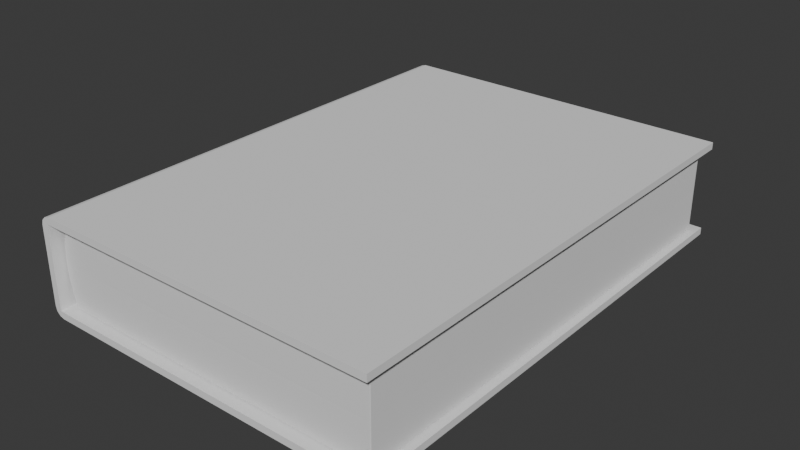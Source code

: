 # Source: grimoire4.blend  (saved by Blender 4.2.66; exported with 4.5.12 LTS)
import bpy
from mathutils import Matrix  # noqa: F401  (used for matrix-valued properties, if any)

bpy.ops.wm.read_factory_settings(use_empty=True)
scene = bpy.context.scene
scene.name = 'Scene'

# ---- collections
col_collection = bpy.data.collections.new('Collection'); scene.collection.children.link(col_collection)

# ---- world
world_world = bpy.data.worlds.new('World'); scene.world = world_world
world_world.use_nodes = True; world_world.node_tree.nodes.clear()
_N = world_world.node_tree.nodes; _L = world_world.node_tree.links
n0 = _N.new('ShaderNodeOutputWorld'); n0.name = 'World Output'; n0.location = (300, 300)
n1 = _N.new('ShaderNodeBackground'); n1.name = 'Background'; n1.location = (10, 300)
n1.inputs[0].default_value = (0.05088, 0.05088, 0.05088, 1.0)
_L.new(n1.outputs[0], n0.inputs[0])
n0.is_active_output = True
world_world.color = (0.05088, 0.05088, 0.05088)
world_world.sun_shadow_jitter_overblur = 0.0

# ---- meshes
me_plane_001 = bpy.data.meshes.new('Plane.001')
me_plane_001.from_pydata([(-1.0, -1.0, 1e-05), (1.0, -1.0, -0.04), (1.0, -1.0, 1e-05), (-1.0, 1.0, 1e-05), (1.0, 1.0, -0.04), (1.0, 1.0, 1e-05), (-1.0, -1.0, 0.4778), (1.0, -1.0, 0.5178), (1.0, -1.0, 0.4778), (-1.0, 1.0, 0.4778), (1.0, 1.0, 0.5178), (1.0, 1.0, 0.4778), (-1.04, -1.0, 0.01516), (-0.9848, -1.0, -0.04), (-1.001, -1.0, -0.0009947), (-1.033, -1.0, -0.01242), (-1.012, -1.0, -0.03261), (-0.9848, 1.0, -0.04), (-1.04, 1.0, 0.01516), (-1.001, 1.0, -0.0009947), (-1.012, 1.0, -0.03261), (-1.033, 1.0, -0.01242), (-0.9848, -1.0, 0.5178), (-1.04, -1.0, 0.4626), (-1.001, -1.0, 0.4788), (-1.012, -1.0, 0.5104), (-1.033, -1.0, 0.4902), (-1.04, 1.0, 0.4626), (-0.9848, 1.0, 0.5178), (-1.001, 1.0, 0.4788), (-1.033, 1.0, 0.4902), (-1.012, 1.0, 0.5104)], [], [(4, 17, 19, 3, 5), (1, 4, 5, 2), (19, 18, 27, 29, 9, 3), (29, 28, 10, 11, 9), (10, 7, 8, 11), (28, 22, 7, 10), (17, 4, 1, 13), (3, 0, 2, 5), (14, 13, 1, 2, 0), (7, 22, 24, 6, 8), (9, 11, 8, 6), (0, 3, 9, 6), (0, 6, 24, 23, 12, 14), (12, 15, 14), (15, 16, 14), (16, 13, 14), (17, 20, 19), (20, 21, 19), (21, 18, 19), (22, 25, 24), (25, 26, 24), (26, 23, 24), (27, 30, 29), (30, 31, 29), (31, 28, 29), (17, 13, 16, 20), (20, 16, 15, 21), (21, 15, 12, 18), (22, 28, 31, 25), (25, 31, 30, 26), (26, 30, 27, 23), (12, 23, 27, 18)])
_uv = me_plane_001.uv_layers.new(name='UVMap')
_uv.uv.foreach_set('vector', [1.0, 1.0, 0.02704, 1.0, 0.0, 1.0, 0.0, 1.0, 1.0, 1.0, 1.0, 0.0, 1.0, 1.0, 1.0, 1.0, 1.0, 0.0, 0.0, 1.0, 0.0, 1.0, 0.0, 1.0, 0.0, 1.0, 0.0, 1.0, 0.0, 1.0, 0.0, 1.0, 0.02704, 1.0, 1.0, 1.0, 1.0, 1.0, 0.0, 1.0, 1.0, 1.0, 1.0, 0.0, 1.0, 0.0, 1.0, 1.0, 0.02704, 1.0, 0.02704, 0.0, 1.0, 0.0, 1.0, 1.0, 0.02704, 1.0, 1.0, 1.0, 1.0, 0.0, 0.02704, 0.0, 0.0, 1.0, 0.0, 0.0, 1.0, 0.0, 1.0, 1.0, 0.0, 0.0, 0.02704, 0.0, 1.0, 0.0, 1.0, 0.0, 0.0, 0.0, 1.0, 0.0, 0.02704, 0.0, 0.0, 0.0, 0.0, 0.0, 1.0, 0.0, 0.0, 1.0, 1.0, 1.0, 1.0, 0.0, 0.0, 0.0, 0.0, 0.0, 0.0, 1.0, 0.0, 1.0, 0.0, 0.0, 0.0, 0.0, 0.0, 0.0, 0.0, 0.0, 0.0, 0.0, 0.0, 0.0, 0.0, 0.0, 0.0, 0.0, 0.0, 0.0, 0.0, 0.0, 0.0, 0.0, 0.0, 0.0, 0.0, 0.0, 0.0, 0.0, 0.0, 0.0, 0.0, 0.0, 0.02704, 1.0, 0.01352, 1.0, 0.0, 1.0, 0.01352, 1.0, 0.003623, 1.0, 0.0, 1.0, 0.003623, 1.0, 0.0, 1.0, 0.0, 1.0, 0.02704, 0.0, 0.01352, 0.0, 0.0, 0.0, 0.01352, 0.0, 0.003623, 0.0, 0.0, 0.0, 0.003623, 0.0, 0.0, 0.0, 0.0, 0.0, 0.0, 1.0, 0.0, 1.0, 0.0, 1.0, 0.0, 1.0, 0.0, 1.0, 0.0, 1.0, 0.0, 1.0, 0.0, 1.0, 0.0, 1.0, 0.02704, 1.0, 0.02704, 0.0, 0.01352, 0.0, 0.01352, 1.0, 0.01352, 1.0, 0.01352, 0.0, 0.0, 0.0, 0.0, 1.0, 0.0, 1.0, 0.0, 0.0, 0.0, 0.0, 0.0, 1.0, 0.02704, 0.0, 0.02704, 1.0, 0.01352, 1.0, 0.01352, 0.0, 0.01352, 0.0, 0.01352, 1.0, 0.0, 1.0, 0.0, 0.0, 0.0, 0.0, 0.0, 1.0, 0.0, 1.0, 0.0, 0.0, 0.0, 0.0, 0.0, 0.0, 0.0, 1.0, 0.0, 1.0])
me_plane_001.update()
me_cube_002 = bpy.data.meshes.new('Cube.002')
me_cube_002.from_pydata([(-1.0, -1.0, -1.0), (0.3333, 1.0, 0.9938), (-1.0, 1.0, -1.0), (2.981e-08, 1.0, 0.9938), (1.0, -1.0, -1.0), (-0.3333, 1.0, 0.9938), (1.0, 1.0, -1.0), (-0.6667, 1.0, 0.9938), (-1.047, -1.0, -0.003093), (-1.047, 1.0, -0.003093), (1.0, 1.0, 0.0), (1.0, -1.0, 0.0), (-1.0, -1.0, 0.9938), (-1.0, 1.0, 0.9938), (1.0, -1.0, 0.9938), (1.0, 1.0, 0.9938), (1.0, 1.0, -0.006187), (1.0, -1.0, -0.006187), (0.6667, 1.0, 0.9938), (0.6667, -1.0, 0.9938), (0.3333, -1.0, 0.9938), (-2.979e-08, -1.0, 0.9938), (-0.3333, -1.0, 0.9938), (-0.6667, -1.0, 0.9938), (0.6667, -1.0, -0.006187), (0.3333, -1.0, -0.006187), (-2.979e-08, -1.0, -0.006187), (-0.3333, -1.0, -0.006187), (-0.6667, -1.0, -0.006187), (-0.6667, 1.0, -0.006187), (-0.3333, 1.0, -0.006187), (2.981e-08, 1.0, -0.006187), (0.3333, 1.0, -0.006187), (0.6667, 1.0, -0.006187), (0.6667, 1.0, -1.0), (0.3333, 1.0, -1.0), (-2.98e-08, 1.0, -1.0), (-0.3333, 1.0, -1.0), (-0.6667, 1.0, -1.0), (-0.6667, -1.0, -1.0), (-0.3333, -1.0, -1.0), (2.98e-08, -1.0, -1.0), (0.3333, -1.0, -1.0), (0.6667, -1.0, -1.0), (0.6667, -1.0, 0.0), (0.3333, -1.0, 0.0), (-2.98e-08, -1.0, 0.0), (-0.3333, -1.0, 0.0), (-0.6667, -1.0, 0.0), (-0.6667, 1.0, 0.0), (-0.3333, 1.0, 0.0), (2.98e-08, 1.0, 0.0), (0.3333, 1.0, 0.0), (0.6667, 1.0, 0.0), (-1.039, -1.0, 0.4938), (-1.039, 1.0, 0.4938), (1.0, 1.0, 0.4938), (1.0, -1.0, 0.4938), (0.6667, -1.0, 0.4938), (0.3333, -1.0, 0.4938), (-2.979e-08, -1.0, 0.4938), (-0.3333, -1.0, 0.4938), (-0.6667, -1.0, 0.4938), (-0.6667, 1.0, 0.4938), (-0.3333, 1.0, 0.4938), (2.981e-08, 1.0, 0.4938), (0.3333, 1.0, 0.4938), (0.6667, 1.0, 0.4938), (-1.039, 1.0, -0.5), (1.0, 1.0, -0.5), (1.0, -1.0, -0.5), (-1.039, -1.0, -0.5), (-0.6667, 1.0, -0.5), (-0.3333, 1.0, -0.5), (0.0, 1.0, -0.5), (0.3333, 1.0, -0.5), (0.6667, 1.0, -0.5), (0.6667, -1.0, -0.5), (0.3333, -1.0, -0.5), (0.0, -1.0, -0.5), (-0.3333, -1.0, -0.5), (-0.6667, -1.0, -0.5)], [], [(1, 3, 21, 20), (18, 1, 20, 19), (15, 18, 19, 14), (48, 49, 9, 8), (34, 6, 4, 43), (28, 8, 9, 29), (81, 48, 8, 71), (69, 10, 11, 70), (76, 53, 10, 69), (71, 8, 9, 68), (54, 12, 13, 55), (67, 18, 15, 56), (56, 15, 14, 57), (62, 23, 12, 54), (7, 13, 12, 23), (3, 5, 22, 21), (5, 7, 23, 22), (57, 14, 19, 58), (58, 19, 20, 59), (59, 20, 21, 60), (60, 21, 22, 61), (61, 22, 23, 62), (55, 13, 7, 63), (63, 7, 5, 64), (64, 5, 3, 65), (65, 3, 1, 66), (66, 1, 18, 67), (17, 24, 33, 16), (24, 25, 32, 33), (25, 26, 31, 32), (26, 27, 30, 31), (27, 28, 29, 30), (68, 9, 49, 72), (72, 49, 50, 73), (73, 50, 51, 74), (74, 51, 52, 75), (75, 52, 53, 76), (70, 11, 44, 77), (77, 44, 45, 78), (78, 45, 46, 79), (79, 46, 47, 80), (80, 47, 48, 81), (2, 38, 39, 0), (38, 37, 40, 39), (37, 36, 41, 40), (36, 35, 42, 41), (35, 34, 43, 42), (11, 10, 53, 44), (44, 53, 52, 45), (45, 52, 51, 46), (46, 51, 50, 47), (47, 50, 49, 48), (32, 66, 67, 33), (31, 65, 66, 32), (30, 64, 65, 31), (29, 63, 64, 30), (9, 55, 63, 29), (27, 61, 62, 28), (26, 60, 61, 27), (25, 59, 60, 26), (24, 58, 59, 25), (17, 57, 58, 24), (28, 62, 54, 8), (16, 56, 57, 17), (33, 67, 56, 16), (8, 54, 55, 9), (40, 80, 81, 39), (41, 79, 80, 40), (42, 78, 79, 41), (43, 77, 78, 42), (4, 70, 77, 43), (35, 75, 76, 34), (36, 74, 75, 35), (37, 73, 74, 36), (38, 72, 73, 37), (2, 68, 72, 38), (0, 71, 68, 2), (34, 76, 69, 6), (6, 69, 70, 4), (39, 81, 71, 0)])
_uv = me_cube_002.uv_layers.new(name='UVMap')
_uv.uv.foreach_set('vector', [0.7083, 0.5, 0.75, 0.5, 0.75, 0.75, 0.7083, 0.75, 0.6667, 0.5, 0.7083, 0.5, 0.7083, 0.75, 0.6667, 0.75, 0.625, 0.5, 0.6667, 0.5, 0.6667, 0.75, 0.625, 0.75, 0.5, 0.125, 0.5, 0.2917, 0.5, 0.25, 0.5, 0.0, 0.3333, 0.5, 0.375, 0.5, 0.375, 0.75, 0.3333, 0.75, 0.5, 0.125, 0.5, 0.0, 0.5, 0.25, 0.5, 0.2917, 0.4375, 0.9583, 0.5, 0.9583, 0.5, 1.0, 0.4375, 1.0, 0.4375, 0.5, 0.5, 0.5, 0.5, 0.75, 0.4375, 0.75, 0.4375, 0.4583, 0.5, 0.4583, 0.5, 0.5, 0.4375, 0.5, 0.4375, 0.0, 0.5, 0.0, 0.5, 0.25, 0.4375, 0.25, 0.5625, 0.0, 0.625, 0.0, 0.625, 0.25, 0.5625, 0.25, 0.5625, 0.4583, 0.625, 0.4583, 0.625, 0.5, 0.5625, 0.5, 0.5625, 0.5, 0.625, 0.5, 0.625, 0.75, 0.5625, 0.75, 0.5625, 0.9583, 0.625, 0.9583, 0.625, 1.0, 0.5625, 1.0, 0.8333, 0.5, 0.875, 0.5, 0.875, 0.75, 0.8333, 0.75, 0.75, 0.5, 0.7917, 0.5, 0.7917, 0.75, 0.75, 0.75, 0.7917, 0.5, 0.8333, 0.5, 0.8333, 0.75, 0.7917, 0.75, 0.5625, 0.75, 0.625, 0.75, 0.625, 0.7917, 0.5625, 0.7917, 0.5625, 0.7917, 0.625, 0.7917, 0.625, 0.8333, 0.5625, 0.8333, 0.5625, 0.8333, 0.625, 0.8333, 0.625, 0.875, 0.5625, 0.875, 0.5625, 0.875, 0.625, 0.875, 0.625, 0.9167, 0.5625, 0.9167, 0.5625, 0.9167, 0.625, 0.9167, 0.625, 0.9583, 0.5625, 0.9583, 0.5625, 0.25, 0.625, 0.25, 0.625, 0.2917, 0.5625, 0.2917, 0.5625, 0.2917, 0.625, 0.2917, 0.625, 0.3333, 0.5625, 0.3333, 0.5625, 0.3333, 0.625, 0.3333, 0.625, 0.375, 0.5625, 0.375, 0.5625, 0.375, 0.625, 0.375, 0.625, 0.4167, 0.5625, 0.4167, 0.5625, 0.4167, 0.625, 0.4167, 0.625, 0.4583, 0.5625, 0.4583, 0.5, 0.75, 0.5, 0.625, 0.5, 0.4583, 0.5, 0.5, 0.5, 0.625, 0.5, 0.5, 0.5, 0.4167, 0.5, 0.4583, 0.5, 0.5, 0.5, 0.375, 0.5, 0.375, 0.5, 0.4167, 0.5, 0.375, 0.5, 0.25, 0.5, 0.3333, 0.5, 0.375, 0.5, 0.25, 0.5, 0.125, 0.5, 0.2917, 0.5, 0.3333, 0.4375, 0.25, 0.5, 0.25, 0.5, 0.2917, 0.4375, 0.2917, 0.4375, 0.2917, 0.5, 0.2917, 0.5, 0.3333, 0.4375, 0.3333, 0.4375, 0.3333, 0.5, 0.3333, 0.5, 0.375, 0.4375, 0.375, 0.4375, 0.375, 0.5, 0.375, 0.5, 0.4167, 0.4375, 0.4167, 0.4375, 0.4167, 0.5, 0.4167, 0.5, 0.4583, 0.4375, 0.4583, 0.4375, 0.75, 0.5, 0.75, 0.5, 0.7917, 0.4375, 0.7917, 0.4375, 0.7917, 0.5, 0.7917, 0.5, 0.8333, 0.4375, 0.8333, 0.4375, 0.8333, 0.5, 0.8333, 0.5, 0.875, 0.4375, 0.875, 0.4375, 0.875, 0.5, 0.875, 0.5, 0.9167, 0.4375, 0.9167, 0.4375, 0.9167, 0.5, 0.9167, 0.5, 0.9583, 0.4375, 0.9583, 0.125, 0.5, 0.1667, 0.5, 0.1667, 0.75, 0.125, 0.75, 0.1667, 0.5, 0.2083, 0.5, 0.2083, 0.75, 0.1667, 0.75, 0.2083, 0.5, 0.25, 0.5, 0.25, 0.75, 0.2083, 0.75, 0.25, 0.5, 0.2917, 0.5, 0.2917, 0.75, 0.25, 0.75, 0.2917, 0.5, 0.3333, 0.5, 0.3333, 0.75, 0.2917, 0.75, 0.5, 0.75, 0.5, 0.5, 0.5, 0.4583, 0.5, 0.625, 0.5, 0.625, 0.5, 0.4583, 0.5, 0.4167, 0.5, 0.5, 0.5, 0.5, 0.5, 0.4167, 0.5, 0.375, 0.5, 0.375, 0.5, 0.375, 0.5, 0.375, 0.5, 0.3333, 0.5, 0.25, 0.5, 0.25, 0.5, 0.3333, 0.5, 0.2917, 0.5, 0.125, 0.5, 0.4167, 0.5625, 0.4167, 0.5625, 0.4583, 0.5, 0.4583, 0.5, 0.375, 0.5625, 0.375, 0.5625, 0.4167, 0.5, 0.4167, 0.5, 0.3333, 0.5625, 0.3333, 0.5625, 0.375, 0.5, 0.375, 0.5, 0.2917, 0.5625, 0.2917, 0.5625, 0.3333, 0.5, 0.3333, 0.5, 0.25, 0.5625, 0.25, 0.5625, 0.2917, 0.5, 0.2917, 0.5, 0.9167, 0.5625, 0.9167, 0.5625, 0.9583, 0.5, 0.9583, 0.5, 0.875, 0.5625, 0.875, 0.5625, 0.9167, 0.5, 0.9167, 0.5, 0.8333, 0.5625, 0.8333, 0.5625, 0.875, 0.5, 0.875, 0.5, 0.7917, 0.5625, 0.7917, 0.5625, 0.8333, 0.5, 0.8333, 0.5, 0.75, 0.5625, 0.75, 0.5625, 0.7917, 0.5, 0.7917, 0.5, 0.9583, 0.5625, 0.9583, 0.5625, 1.0, 0.5, 1.0, 0.5, 0.5, 0.5625, 0.5, 0.5625, 0.75, 0.5, 0.75, 0.5, 0.4583, 0.5625, 0.4583, 0.5625, 0.5, 0.5, 0.5, 0.5, 0.0, 0.5625, 0.0, 0.5625, 0.25, 0.5, 0.25, 0.375, 0.9167, 0.4375, 0.9167, 0.4375, 0.9583, 0.375, 0.9583, 0.375, 0.875, 0.4375, 0.875, 0.4375, 0.9167, 0.375, 0.9167, 0.375, 0.8333, 0.4375, 0.8333, 0.4375, 0.875, 0.375, 0.875, 0.375, 0.7917, 0.4375, 0.7917, 0.4375, 0.8333, 0.375, 0.8333, 0.375, 0.75, 0.4375, 0.75, 0.4375, 0.7917, 0.375, 0.7917, 0.375, 0.4167, 0.4375, 0.4167, 0.4375, 0.4583, 0.375, 0.4583, 0.375, 0.375, 0.4375, 0.375, 0.4375, 0.4167, 0.375, 0.4167, 0.375, 0.3333, 0.4375, 0.3333, 0.4375, 0.375, 0.375, 0.375, 0.375, 0.2917, 0.4375, 0.2917, 0.4375, 0.3333, 0.375, 0.3333, 0.375, 0.25, 0.4375, 0.25, 0.4375, 0.2917, 0.375, 0.2917, 0.375, 0.0, 0.4375, 0.0, 0.4375, 0.25, 0.375, 0.25, 0.375, 0.4583, 0.4375, 0.4583, 0.4375, 0.5, 0.375, 0.5, 0.375, 0.5, 0.4375, 0.5, 0.4375, 0.75, 0.375, 0.75, 0.375, 0.9583, 0.4375, 0.9583, 0.4375, 1.0, 0.375, 1.0])
me_cube_002.update()
me_plane_002 = bpy.data.meshes.new('Plane.002')
me_plane_002.from_pydata([(-1.0, 2.384e-07, 1.082), (1.0, 2.384e-07, 1.082), (-1.0, 1.192e-07, -1.07), (1.0, 1.192e-07, -1.07), (-0.9459, 2.384e-07, 1.082), (-0.8919, 2.384e-07, 1.082), (-0.8378, 2.384e-07, 1.082), (-0.7838, 2.384e-07, 1.082), (-0.7297, 2.384e-07, 1.082), (-0.6757, 2.384e-07, 1.082), (-0.6216, 2.384e-07, 1.082), (-0.5676, 2.384e-07, 1.082), (-0.5135, 2.384e-07, 1.082), (-0.4595, 2.384e-07, 1.082), (-0.4054, 2.384e-07, 1.082), (-0.3514, 2.384e-07, 1.082), (-0.2973, 2.384e-07, 1.082), (-0.2432, 2.384e-07, 1.082), (-0.1892, 2.384e-07, 1.082), (-0.1351, 2.384e-07, 1.082), (-0.08108, 2.384e-07, 1.082), (-0.02703, 2.384e-07, 1.082), (0.02703, 2.384e-07, 1.082), (0.08108, 2.384e-07, 1.082), (0.1351, 2.384e-07, 1.082), (0.1892, 2.384e-07, 1.082), (0.2432, 2.384e-07, 1.082), (0.2973, 2.384e-07, 1.082), (0.3514, 2.384e-07, 1.082), (0.4054, 2.384e-07, 1.082), (0.4595, 2.384e-07, 1.082), (0.5135, 2.384e-07, 1.082), (0.5676, 2.384e-07, 1.082), (0.6216, 2.384e-07, 1.082), (0.6757, 2.384e-07, 1.082), (0.7297, 2.384e-07, 1.082), (0.7838, 2.384e-07, 1.082), (0.8378, 2.384e-07, 1.082), (0.8919, 2.384e-07, 1.082), (0.9459, 2.384e-07, 1.082), (0.9459, 1.192e-07, -1.07), (0.8919, 1.192e-07, -1.07), (0.8378, 1.192e-07, -1.07), (0.7838, 1.192e-07, -1.07), (0.7297, 1.192e-07, -1.07), (0.6757, 1.192e-07, -1.07), (0.6216, 1.192e-07, -1.07), (0.5676, 1.192e-07, -1.07), (0.5135, 1.192e-07, -1.07), (0.4595, 1.192e-07, -1.07), (0.4054, 1.192e-07, -1.07), (0.3514, 1.192e-07, -1.07), (0.2973, 1.192e-07, -1.07), (0.2432, 1.192e-07, -1.07), (0.1892, 1.192e-07, -1.07), (0.1351, 1.192e-07, -1.07), (0.08108, 1.192e-07, -1.07), (0.02703, 1.192e-07, -1.07), (-0.02703, 1.192e-07, -1.07), (-0.08108, 1.192e-07, -1.07), (-0.1351, 1.192e-07, -1.07), (-0.1892, 1.192e-07, -1.07), (-0.2432, 1.192e-07, -1.07), (-0.2973, 1.192e-07, -1.07), (-0.3514, 1.192e-07, -1.07), (-0.4054, 1.192e-07, -1.07), (-0.4595, 1.192e-07, -1.07), (-0.5135, 1.192e-07, -1.07), (-0.5676, 1.192e-07, -1.07), (-0.6216, 1.192e-07, -1.07), (-0.6757, 1.192e-07, -1.07), (-0.7297, 1.192e-07, -1.07), (-0.7838, 1.192e-07, -1.07), (-0.8378, 1.192e-07, -1.07), (-0.8919, 1.192e-07, -1.07), (-0.9459, 1.192e-07, -1.07)], [], [(39, 1, 3, 40), (0, 4, 75, 2), (4, 5, 74, 75), (5, 6, 73, 74), (6, 7, 72, 73), (7, 8, 71, 72), (8, 9, 70, 71), (9, 10, 69, 70), (10, 11, 68, 69), (11, 12, 67, 68), (12, 13, 66, 67), (13, 14, 65, 66), (14, 15, 64, 65), (15, 16, 63, 64), (16, 17, 62, 63), (17, 18, 61, 62), (18, 19, 60, 61), (19, 20, 59, 60), (20, 21, 58, 59), (21, 22, 57, 58), (22, 23, 56, 57), (23, 24, 55, 56), (24, 25, 54, 55), (25, 26, 53, 54), (26, 27, 52, 53), (27, 28, 51, 52), (28, 29, 50, 51), (29, 30, 49, 50), (30, 31, 48, 49), (31, 32, 47, 48), (32, 33, 46, 47), (33, 34, 45, 46), (34, 35, 44, 45), (35, 36, 43, 44), (36, 37, 42, 43), (37, 38, 41, 42), (38, 39, 40, 41)])
me_plane_002.polygons.foreach_set('use_smooth', [True] * 37)
_uv = me_plane_002.uv_layers.new(name='UVMap')
_uv.uv.foreach_set('vector', [0.973, 0.0, 1.0, 0.0, 1.0, 1.0, 0.973, 1.0, 0.0, 0.0, 0.02703, 0.0, 0.02703, 1.0, 0.0, 1.0, 0.02703, 0.0, 0.05405, 0.0, 0.05405, 1.0, 0.02703, 1.0, 0.05405, 0.0, 0.08108, 0.0, 0.08108, 1.0, 0.05405, 1.0, 0.08108, 0.0, 0.1081, 0.0, 0.1081, 1.0, 0.08108, 1.0, 0.1081, 0.0, 0.1351, 0.0, 0.1351, 1.0, 0.1081, 1.0, 0.1351, 0.0, 0.1622, 0.0, 0.1622, 1.0, 0.1351, 1.0, 0.1622, 0.0, 0.1892, 0.0, 0.1892, 1.0, 0.1622, 1.0, 0.1892, 0.0, 0.2162, 0.0, 0.2162, 1.0, 0.1892, 1.0, 0.2162, 0.0, 0.2432, 0.0, 0.2432, 1.0, 0.2162, 1.0, 0.2432, 0.0, 0.2703, 0.0, 0.2703, 1.0, 0.2432, 1.0, 0.2703, 0.0, 0.2973, 0.0, 0.2973, 1.0, 0.2703, 1.0, 0.2973, 0.0, 0.3243, 0.0, 0.3243, 1.0, 0.2973, 1.0, 0.3243, 0.0, 0.3514, 0.0, 0.3514, 1.0, 0.3243, 1.0, 0.3514, 0.0, 0.3784, 0.0, 0.3784, 1.0, 0.3514, 1.0, 0.3784, 0.0, 0.4054, 0.0, 0.4054, 1.0, 0.3784, 1.0, 0.4054, 0.0, 0.4324, 0.0, 0.4324, 1.0, 0.4054, 1.0, 0.4324, 0.0, 0.4595, 0.0, 0.4595, 1.0, 0.4324, 1.0, 0.4595, 0.0, 0.4865, 0.0, 0.4865, 1.0, 0.4595, 1.0, 0.4865, 0.0, 0.5135, 0.0, 0.5135, 1.0, 0.4865, 1.0, 0.5135, 0.0, 0.5405, 0.0, 0.5405, 1.0, 0.5135, 1.0, 0.5405, 0.0, 0.5676, 0.0, 0.5676, 1.0, 0.5405, 1.0, 0.5676, 0.0, 0.5946, 0.0, 0.5946, 1.0, 0.5676, 1.0, 0.5946, 0.0, 0.6216, 0.0, 0.6216, 1.0, 0.5946, 1.0, 0.6216, 0.0, 0.6486, 0.0, 0.6486, 1.0, 0.6216, 1.0, 0.6486, 0.0, 0.6757, 0.0, 0.6757, 1.0, 0.6486, 1.0, 0.6757, 0.0, 0.7027, 0.0, 0.7027, 1.0, 0.6757, 1.0, 0.7027, 0.0, 0.7297, 0.0, 0.7297, 1.0, 0.7027, 1.0, 0.7297, 0.0, 0.7568, 0.0, 0.7568, 1.0, 0.7297, 1.0, 0.7568, 0.0, 0.7838, 0.0, 0.7838, 1.0, 0.7568, 1.0, 0.7838, 0.0, 0.8108, 0.0, 0.8108, 1.0, 0.7838, 1.0, 0.8108, 0.0, 0.8378, 0.0, 0.8378, 1.0, 0.8108, 1.0, 0.8378, 0.0, 0.8649, 0.0, 0.8649, 1.0, 0.8378, 1.0, 0.8649, 0.0, 0.8919, 0.0, 0.8919, 1.0, 0.8649, 1.0, 0.8919, 0.0, 0.9189, 0.0, 0.9189, 1.0, 0.8919, 1.0, 0.9189, 0.0, 0.9459, 0.0, 0.9459, 1.0, 0.9189, 1.0, 0.9459, 0.0, 0.973, 0.0, 0.973, 1.0, 0.9459, 1.0])
me_plane_002.update()
me_plane_003 = bpy.data.meshes.new('Plane.003')
me_plane_003.from_pydata([(-1.0, 2.384e-07, 1.082), (1.0, 2.384e-07, 1.082), (-1.0, 1.192e-07, -1.07), (1.0, 1.192e-07, -1.07), (-0.9459, 2.384e-07, 1.082), (-0.8919, 2.384e-07, 1.082), (-0.8378, 2.384e-07, 1.082), (-0.7838, 2.384e-07, 1.082), (-0.7297, 2.384e-07, 1.082), (-0.6757, 2.384e-07, 1.082), (-0.6216, 2.384e-07, 1.082), (-0.5676, 2.384e-07, 1.082), (-0.5135, 2.384e-07, 1.082), (-0.4595, 2.384e-07, 1.082), (-0.4054, 2.384e-07, 1.082), (-0.3514, 2.384e-07, 1.082), (-0.2973, 2.384e-07, 1.082), (-0.2432, 2.384e-07, 1.082), (-0.1892, 2.384e-07, 1.082), (-0.1351, 2.384e-07, 1.082), (-0.08108, 2.384e-07, 1.082), (-0.02703, 2.384e-07, 1.082), (0.02703, 2.384e-07, 1.082), (0.08108, 2.384e-07, 1.082), (0.1351, 2.384e-07, 1.082), (0.1892, 2.384e-07, 1.082), (0.2432, 2.384e-07, 1.082), (0.2973, 2.384e-07, 1.082), (0.3514, 2.384e-07, 1.082), (0.4054, 2.384e-07, 1.082), (0.4595, 2.384e-07, 1.082), (0.5135, 2.384e-07, 1.082), (0.5676, 2.384e-07, 1.082), (0.6216, 2.384e-07, 1.082), (0.6757, 2.384e-07, 1.082), (0.7297, 2.384e-07, 1.082), (0.7838, 2.384e-07, 1.082), (0.8378, 2.384e-07, 1.082), (0.8919, 2.384e-07, 1.082), (0.9459, 2.384e-07, 1.082), (0.9459, 1.192e-07, -1.07), (0.8919, 1.192e-07, -1.07), (0.8378, 1.192e-07, -1.07), (0.7838, 1.192e-07, -1.07), (0.7297, 1.192e-07, -1.07), (0.6757, 1.192e-07, -1.07), (0.6216, 1.192e-07, -1.07), (0.5676, 1.192e-07, -1.07), (0.5135, 1.192e-07, -1.07), (0.4595, 1.192e-07, -1.07), (0.4054, 1.192e-07, -1.07), (0.3514, 1.192e-07, -1.07), (0.2973, 1.192e-07, -1.07), (0.2432, 1.192e-07, -1.07), (0.1892, 1.192e-07, -1.07), (0.1351, 1.192e-07, -1.07), (0.08108, 1.192e-07, -1.07), (0.02703, 1.192e-07, -1.07), (-0.02703, 1.192e-07, -1.07), (-0.08108, 1.192e-07, -1.07), (-0.1351, 1.192e-07, -1.07), (-0.1892, 1.192e-07, -1.07), (-0.2432, 1.192e-07, -1.07), (-0.2973, 1.192e-07, -1.07), (-0.3514, 1.192e-07, -1.07), (-0.4054, 1.192e-07, -1.07), (-0.4595, 1.192e-07, -1.07), (-0.5135, 1.192e-07, -1.07), (-0.5676, 1.192e-07, -1.07), (-0.6216, 1.192e-07, -1.07), (-0.6757, 1.192e-07, -1.07), (-0.7297, 1.192e-07, -1.07), (-0.7838, 1.192e-07, -1.07), (-0.8378, 1.192e-07, -1.07), (-0.8919, 1.192e-07, -1.07), (-0.9459, 1.192e-07, -1.07)], [], [(39, 1, 3, 40), (0, 4, 75, 2), (4, 5, 74, 75), (5, 6, 73, 74), (6, 7, 72, 73), (7, 8, 71, 72), (8, 9, 70, 71), (9, 10, 69, 70), (10, 11, 68, 69), (11, 12, 67, 68), (12, 13, 66, 67), (13, 14, 65, 66), (14, 15, 64, 65), (15, 16, 63, 64), (16, 17, 62, 63), (17, 18, 61, 62), (18, 19, 60, 61), (19, 20, 59, 60), (20, 21, 58, 59), (21, 22, 57, 58), (22, 23, 56, 57), (23, 24, 55, 56), (24, 25, 54, 55), (25, 26, 53, 54), (26, 27, 52, 53), (27, 28, 51, 52), (28, 29, 50, 51), (29, 30, 49, 50), (30, 31, 48, 49), (31, 32, 47, 48), (32, 33, 46, 47), (33, 34, 45, 46), (34, 35, 44, 45), (35, 36, 43, 44), (36, 37, 42, 43), (37, 38, 41, 42), (38, 39, 40, 41)])
me_plane_003.polygons.foreach_set('use_smooth', [True] * 37)
_uv = me_plane_003.uv_layers.new(name='UVMap')
_uv.uv.foreach_set('vector', [0.973, 0.0, 1.0, 0.0, 1.0, 1.0, 0.973, 1.0, 0.0, 0.0, 0.02703, 0.0, 0.02703, 1.0, 0.0, 1.0, 0.02703, 0.0, 0.05405, 0.0, 0.05405, 1.0, 0.02703, 1.0, 0.05405, 0.0, 0.08108, 0.0, 0.08108, 1.0, 0.05405, 1.0, 0.08108, 0.0, 0.1081, 0.0, 0.1081, 1.0, 0.08108, 1.0, 0.1081, 0.0, 0.1351, 0.0, 0.1351, 1.0, 0.1081, 1.0, 0.1351, 0.0, 0.1622, 0.0, 0.1622, 1.0, 0.1351, 1.0, 0.1622, 0.0, 0.1892, 0.0, 0.1892, 1.0, 0.1622, 1.0, 0.1892, 0.0, 0.2162, 0.0, 0.2162, 1.0, 0.1892, 1.0, 0.2162, 0.0, 0.2432, 0.0, 0.2432, 1.0, 0.2162, 1.0, 0.2432, 0.0, 0.2703, 0.0, 0.2703, 1.0, 0.2432, 1.0, 0.2703, 0.0, 0.2973, 0.0, 0.2973, 1.0, 0.2703, 1.0, 0.2973, 0.0, 0.3243, 0.0, 0.3243, 1.0, 0.2973, 1.0, 0.3243, 0.0, 0.3514, 0.0, 0.3514, 1.0, 0.3243, 1.0, 0.3514, 0.0, 0.3784, 0.0, 0.3784, 1.0, 0.3514, 1.0, 0.3784, 0.0, 0.4054, 0.0, 0.4054, 1.0, 0.3784, 1.0, 0.4054, 0.0, 0.4324, 0.0, 0.4324, 1.0, 0.4054, 1.0, 0.4324, 0.0, 0.4595, 0.0, 0.4595, 1.0, 0.4324, 1.0, 0.4595, 0.0, 0.4865, 0.0, 0.4865, 1.0, 0.4595, 1.0, 0.4865, 0.0, 0.5135, 0.0, 0.5135, 1.0, 0.4865, 1.0, 0.5135, 0.0, 0.5405, 0.0, 0.5405, 1.0, 0.5135, 1.0, 0.5405, 0.0, 0.5676, 0.0, 0.5676, 1.0, 0.5405, 1.0, 0.5676, 0.0, 0.5946, 0.0, 0.5946, 1.0, 0.5676, 1.0, 0.5946, 0.0, 0.6216, 0.0, 0.6216, 1.0, 0.5946, 1.0, 0.6216, 0.0, 0.6486, 0.0, 0.6486, 1.0, 0.6216, 1.0, 0.6486, 0.0, 0.6757, 0.0, 0.6757, 1.0, 0.6486, 1.0, 0.6757, 0.0, 0.7027, 0.0, 0.7027, 1.0, 0.6757, 1.0, 0.7027, 0.0, 0.7297, 0.0, 0.7297, 1.0, 0.7027, 1.0, 0.7297, 0.0, 0.7568, 0.0, 0.7568, 1.0, 0.7297, 1.0, 0.7568, 0.0, 0.7838, 0.0, 0.7838, 1.0, 0.7568, 1.0, 0.7838, 0.0, 0.8108, 0.0, 0.8108, 1.0, 0.7838, 1.0, 0.8108, 0.0, 0.8378, 0.0, 0.8378, 1.0, 0.8108, 1.0, 0.8378, 0.0, 0.8649, 0.0, 0.8649, 1.0, 0.8378, 1.0, 0.8649, 0.0, 0.8919, 0.0, 0.8919, 1.0, 0.8649, 1.0, 0.8919, 0.0, 0.9189, 0.0, 0.9189, 1.0, 0.8919, 1.0, 0.9189, 0.0, 0.9459, 0.0, 0.9459, 1.0, 0.9189, 1.0, 0.9459, 0.0, 0.973, 0.0, 0.973, 1.0, 0.9459, 1.0])
me_plane_003.update()
me_plane_004 = bpy.data.meshes.new('Plane.004')
me_plane_004.from_pydata([(-1.0, 2.384e-07, 1.082), (1.0, 2.384e-07, 1.082), (-1.0, 1.192e-07, -1.07), (1.0, 1.192e-07, -1.07), (-0.9459, 2.384e-07, 1.082), (-0.8919, 2.384e-07, 1.082), (-0.8378, 2.384e-07, 1.082), (-0.7838, 2.384e-07, 1.082), (-0.7297, 2.384e-07, 1.082), (-0.6757, 2.384e-07, 1.082), (-0.6216, 2.384e-07, 1.082), (-0.5676, 2.384e-07, 1.082), (-0.5135, 2.384e-07, 1.082), (-0.4595, 2.384e-07, 1.082), (-0.4054, 2.384e-07, 1.082), (-0.3514, 2.384e-07, 1.082), (-0.2973, 2.384e-07, 1.082), (-0.2432, 2.384e-07, 1.082), (-0.1892, 2.384e-07, 1.082), (-0.1351, 2.384e-07, 1.082), (-0.08108, 2.384e-07, 1.082), (-0.02703, 2.384e-07, 1.082), (0.02703, 2.384e-07, 1.082), (0.08108, 2.384e-07, 1.082), (0.1351, 2.384e-07, 1.082), (0.1892, 2.384e-07, 1.082), (0.2432, 2.384e-07, 1.082), (0.2973, 2.384e-07, 1.082), (0.3514, 2.384e-07, 1.082), (0.4054, 2.384e-07, 1.082), (0.4595, 2.384e-07, 1.082), (0.5135, 2.384e-07, 1.082), (0.5676, 2.384e-07, 1.082), (0.6216, 2.384e-07, 1.082), (0.6757, 2.384e-07, 1.082), (0.7297, 2.384e-07, 1.082), (0.7838, 2.384e-07, 1.082), (0.8378, 2.384e-07, 1.082), (0.8919, 2.384e-07, 1.082), (0.9459, 2.384e-07, 1.082), (0.9459, 1.192e-07, -1.07), (0.8919, 1.192e-07, -1.07), (0.8378, 1.192e-07, -1.07), (0.7838, 1.192e-07, -1.07), (0.7297, 1.192e-07, -1.07), (0.6757, 1.192e-07, -1.07), (0.6216, 1.192e-07, -1.07), (0.5676, 1.192e-07, -1.07), (0.5135, 1.192e-07, -1.07), (0.4595, 1.192e-07, -1.07), (0.4054, 1.192e-07, -1.07), (0.3514, 1.192e-07, -1.07), (0.2973, 1.192e-07, -1.07), (0.2432, 1.192e-07, -1.07), (0.1892, 1.192e-07, -1.07), (0.1351, 1.192e-07, -1.07), (0.08108, 1.192e-07, -1.07), (0.02703, 1.192e-07, -1.07), (-0.02703, 1.192e-07, -1.07), (-0.08108, 1.192e-07, -1.07), (-0.1351, 1.192e-07, -1.07), (-0.1892, 1.192e-07, -1.07), (-0.2432, 1.192e-07, -1.07), (-0.2973, 1.192e-07, -1.07), (-0.3514, 1.192e-07, -1.07), (-0.4054, 1.192e-07, -1.07), (-0.4595, 1.192e-07, -1.07), (-0.5135, 1.192e-07, -1.07), (-0.5676, 1.192e-07, -1.07), (-0.6216, 1.192e-07, -1.07), (-0.6757, 1.192e-07, -1.07), (-0.7297, 1.192e-07, -1.07), (-0.7838, 1.192e-07, -1.07), (-0.8378, 1.192e-07, -1.07), (-0.8919, 1.192e-07, -1.07), (-0.9459, 1.192e-07, -1.07)], [], [(39, 1, 3, 40), (0, 4, 75, 2), (4, 5, 74, 75), (5, 6, 73, 74), (6, 7, 72, 73), (7, 8, 71, 72), (8, 9, 70, 71), (9, 10, 69, 70), (10, 11, 68, 69), (11, 12, 67, 68), (12, 13, 66, 67), (13, 14, 65, 66), (14, 15, 64, 65), (15, 16, 63, 64), (16, 17, 62, 63), (17, 18, 61, 62), (18, 19, 60, 61), (19, 20, 59, 60), (20, 21, 58, 59), (21, 22, 57, 58), (22, 23, 56, 57), (23, 24, 55, 56), (24, 25, 54, 55), (25, 26, 53, 54), (26, 27, 52, 53), (27, 28, 51, 52), (28, 29, 50, 51), (29, 30, 49, 50), (30, 31, 48, 49), (31, 32, 47, 48), (32, 33, 46, 47), (33, 34, 45, 46), (34, 35, 44, 45), (35, 36, 43, 44), (36, 37, 42, 43), (37, 38, 41, 42), (38, 39, 40, 41)])
me_plane_004.polygons.foreach_set('use_smooth', [True] * 37)
_uv = me_plane_004.uv_layers.new(name='UVMap')
_uv.uv.foreach_set('vector', [0.973, 0.0, 1.0, 0.0, 1.0, 1.0, 0.973, 1.0, 0.0, 0.0, 0.02703, 0.0, 0.02703, 1.0, 0.0, 1.0, 0.02703, 0.0, 0.05405, 0.0, 0.05405, 1.0, 0.02703, 1.0, 0.05405, 0.0, 0.08108, 0.0, 0.08108, 1.0, 0.05405, 1.0, 0.08108, 0.0, 0.1081, 0.0, 0.1081, 1.0, 0.08108, 1.0, 0.1081, 0.0, 0.1351, 0.0, 0.1351, 1.0, 0.1081, 1.0, 0.1351, 0.0, 0.1622, 0.0, 0.1622, 1.0, 0.1351, 1.0, 0.1622, 0.0, 0.1892, 0.0, 0.1892, 1.0, 0.1622, 1.0, 0.1892, 0.0, 0.2162, 0.0, 0.2162, 1.0, 0.1892, 1.0, 0.2162, 0.0, 0.2432, 0.0, 0.2432, 1.0, 0.2162, 1.0, 0.2432, 0.0, 0.2703, 0.0, 0.2703, 1.0, 0.2432, 1.0, 0.2703, 0.0, 0.2973, 0.0, 0.2973, 1.0, 0.2703, 1.0, 0.2973, 0.0, 0.3243, 0.0, 0.3243, 1.0, 0.2973, 1.0, 0.3243, 0.0, 0.3514, 0.0, 0.3514, 1.0, 0.3243, 1.0, 0.3514, 0.0, 0.3784, 0.0, 0.3784, 1.0, 0.3514, 1.0, 0.3784, 0.0, 0.4054, 0.0, 0.4054, 1.0, 0.3784, 1.0, 0.4054, 0.0, 0.4324, 0.0, 0.4324, 1.0, 0.4054, 1.0, 0.4324, 0.0, 0.4595, 0.0, 0.4595, 1.0, 0.4324, 1.0, 0.4595, 0.0, 0.4865, 0.0, 0.4865, 1.0, 0.4595, 1.0, 0.4865, 0.0, 0.5135, 0.0, 0.5135, 1.0, 0.4865, 1.0, 0.5135, 0.0, 0.5405, 0.0, 0.5405, 1.0, 0.5135, 1.0, 0.5405, 0.0, 0.5676, 0.0, 0.5676, 1.0, 0.5405, 1.0, 0.5676, 0.0, 0.5946, 0.0, 0.5946, 1.0, 0.5676, 1.0, 0.5946, 0.0, 0.6216, 0.0, 0.6216, 1.0, 0.5946, 1.0, 0.6216, 0.0, 0.6486, 0.0, 0.6486, 1.0, 0.6216, 1.0, 0.6486, 0.0, 0.6757, 0.0, 0.6757, 1.0, 0.6486, 1.0, 0.6757, 0.0, 0.7027, 0.0, 0.7027, 1.0, 0.6757, 1.0, 0.7027, 0.0, 0.7297, 0.0, 0.7297, 1.0, 0.7027, 1.0, 0.7297, 0.0, 0.7568, 0.0, 0.7568, 1.0, 0.7297, 1.0, 0.7568, 0.0, 0.7838, 0.0, 0.7838, 1.0, 0.7568, 1.0, 0.7838, 0.0, 0.8108, 0.0, 0.8108, 1.0, 0.7838, 1.0, 0.8108, 0.0, 0.8378, 0.0, 0.8378, 1.0, 0.8108, 1.0, 0.8378, 0.0, 0.8649, 0.0, 0.8649, 1.0, 0.8378, 1.0, 0.8649, 0.0, 0.8919, 0.0, 0.8919, 1.0, 0.8649, 1.0, 0.8919, 0.0, 0.9189, 0.0, 0.9189, 1.0, 0.8919, 1.0, 0.9189, 0.0, 0.9459, 0.0, 0.9459, 1.0, 0.9189, 1.0, 0.9459, 0.0, 0.973, 0.0, 0.973, 1.0, 0.9459, 1.0])
me_plane_004.update()
me_plane_005 = bpy.data.meshes.new('Plane.005')
me_plane_005.from_pydata([(-1.0, 2.384e-07, 1.082), (1.0, 2.384e-07, 1.082), (-1.0, 1.192e-07, -1.07), (1.0, 1.192e-07, -1.07), (-0.9459, 2.384e-07, 1.082), (-0.8919, 2.384e-07, 1.082), (-0.8378, 2.384e-07, 1.082), (-0.7838, 2.384e-07, 1.082), (-0.7297, 2.384e-07, 1.082), (-0.6757, 2.384e-07, 1.082), (-0.6216, 2.384e-07, 1.082), (-0.5676, 2.384e-07, 1.082), (-0.5135, 2.384e-07, 1.082), (-0.4595, 2.384e-07, 1.082), (-0.4054, 2.384e-07, 1.082), (-0.3514, 2.384e-07, 1.082), (-0.2973, 2.384e-07, 1.082), (-0.2432, 2.384e-07, 1.082), (-0.1892, 2.384e-07, 1.082), (-0.1351, 2.384e-07, 1.082), (-0.08108, 2.384e-07, 1.082), (-0.02703, 2.384e-07, 1.082), (0.02703, 2.384e-07, 1.082), (0.08108, 2.384e-07, 1.082), (0.1351, 2.384e-07, 1.082), (0.1892, 2.384e-07, 1.082), (0.2432, 2.384e-07, 1.082), (0.2973, 2.384e-07, 1.082), (0.3514, 2.384e-07, 1.082), (0.4054, 2.384e-07, 1.082), (0.4595, 2.384e-07, 1.082), (0.5135, 2.384e-07, 1.082), (0.5676, 2.384e-07, 1.082), (0.6216, 2.384e-07, 1.082), (0.6757, 2.384e-07, 1.082), (0.7297, 2.384e-07, 1.082), (0.7838, 2.384e-07, 1.082), (0.8378, 2.384e-07, 1.082), (0.8919, 2.384e-07, 1.082), (0.9459, 2.384e-07, 1.082), (0.9459, 1.192e-07, -1.07), (0.8919, 1.192e-07, -1.07), (0.8378, 1.192e-07, -1.07), (0.7838, 1.192e-07, -1.07), (0.7297, 1.192e-07, -1.07), (0.6757, 1.192e-07, -1.07), (0.6216, 1.192e-07, -1.07), (0.5676, 1.192e-07, -1.07), (0.5135, 1.192e-07, -1.07), (0.4595, 1.192e-07, -1.07), (0.4054, 1.192e-07, -1.07), (0.3514, 1.192e-07, -1.07), (0.2973, 1.192e-07, -1.07), (0.2432, 1.192e-07, -1.07), (0.1892, 1.192e-07, -1.07), (0.1351, 1.192e-07, -1.07), (0.08108, 1.192e-07, -1.07), (0.02703, 1.192e-07, -1.07), (-0.02703, 1.192e-07, -1.07), (-0.08108, 1.192e-07, -1.07), (-0.1351, 1.192e-07, -1.07), (-0.1892, 1.192e-07, -1.07), (-0.2432, 1.192e-07, -1.07), (-0.2973, 1.192e-07, -1.07), (-0.3514, 1.192e-07, -1.07), (-0.4054, 1.192e-07, -1.07), (-0.4595, 1.192e-07, -1.07), (-0.5135, 1.192e-07, -1.07), (-0.5676, 1.192e-07, -1.07), (-0.6216, 1.192e-07, -1.07), (-0.6757, 1.192e-07, -1.07), (-0.7297, 1.192e-07, -1.07), (-0.7838, 1.192e-07, -1.07), (-0.8378, 1.192e-07, -1.07), (-0.8919, 1.192e-07, -1.07), (-0.9459, 1.192e-07, -1.07)], [], [(39, 1, 3, 40), (0, 4, 75, 2), (4, 5, 74, 75), (5, 6, 73, 74), (6, 7, 72, 73), (7, 8, 71, 72), (8, 9, 70, 71), (9, 10, 69, 70), (10, 11, 68, 69), (11, 12, 67, 68), (12, 13, 66, 67), (13, 14, 65, 66), (14, 15, 64, 65), (15, 16, 63, 64), (16, 17, 62, 63), (17, 18, 61, 62), (18, 19, 60, 61), (19, 20, 59, 60), (20, 21, 58, 59), (21, 22, 57, 58), (22, 23, 56, 57), (23, 24, 55, 56), (24, 25, 54, 55), (25, 26, 53, 54), (26, 27, 52, 53), (27, 28, 51, 52), (28, 29, 50, 51), (29, 30, 49, 50), (30, 31, 48, 49), (31, 32, 47, 48), (32, 33, 46, 47), (33, 34, 45, 46), (34, 35, 44, 45), (35, 36, 43, 44), (36, 37, 42, 43), (37, 38, 41, 42), (38, 39, 40, 41)])
me_plane_005.polygons.foreach_set('use_smooth', [True] * 37)
_uv = me_plane_005.uv_layers.new(name='UVMap')
_uv.uv.foreach_set('vector', [0.973, 0.0, 1.0, 0.0, 1.0, 1.0, 0.973, 1.0, 0.0, 0.0, 0.02703, 0.0, 0.02703, 1.0, 0.0, 1.0, 0.02703, 0.0, 0.05405, 0.0, 0.05405, 1.0, 0.02703, 1.0, 0.05405, 0.0, 0.08108, 0.0, 0.08108, 1.0, 0.05405, 1.0, 0.08108, 0.0, 0.1081, 0.0, 0.1081, 1.0, 0.08108, 1.0, 0.1081, 0.0, 0.1351, 0.0, 0.1351, 1.0, 0.1081, 1.0, 0.1351, 0.0, 0.1622, 0.0, 0.1622, 1.0, 0.1351, 1.0, 0.1622, 0.0, 0.1892, 0.0, 0.1892, 1.0, 0.1622, 1.0, 0.1892, 0.0, 0.2162, 0.0, 0.2162, 1.0, 0.1892, 1.0, 0.2162, 0.0, 0.2432, 0.0, 0.2432, 1.0, 0.2162, 1.0, 0.2432, 0.0, 0.2703, 0.0, 0.2703, 1.0, 0.2432, 1.0, 0.2703, 0.0, 0.2973, 0.0, 0.2973, 1.0, 0.2703, 1.0, 0.2973, 0.0, 0.3243, 0.0, 0.3243, 1.0, 0.2973, 1.0, 0.3243, 0.0, 0.3514, 0.0, 0.3514, 1.0, 0.3243, 1.0, 0.3514, 0.0, 0.3784, 0.0, 0.3784, 1.0, 0.3514, 1.0, 0.3784, 0.0, 0.4054, 0.0, 0.4054, 1.0, 0.3784, 1.0, 0.4054, 0.0, 0.4324, 0.0, 0.4324, 1.0, 0.4054, 1.0, 0.4324, 0.0, 0.4595, 0.0, 0.4595, 1.0, 0.4324, 1.0, 0.4595, 0.0, 0.4865, 0.0, 0.4865, 1.0, 0.4595, 1.0, 0.4865, 0.0, 0.5135, 0.0, 0.5135, 1.0, 0.4865, 1.0, 0.5135, 0.0, 0.5405, 0.0, 0.5405, 1.0, 0.5135, 1.0, 0.5405, 0.0, 0.5676, 0.0, 0.5676, 1.0, 0.5405, 1.0, 0.5676, 0.0, 0.5946, 0.0, 0.5946, 1.0, 0.5676, 1.0, 0.5946, 0.0, 0.6216, 0.0, 0.6216, 1.0, 0.5946, 1.0, 0.6216, 0.0, 0.6486, 0.0, 0.6486, 1.0, 0.6216, 1.0, 0.6486, 0.0, 0.6757, 0.0, 0.6757, 1.0, 0.6486, 1.0, 0.6757, 0.0, 0.7027, 0.0, 0.7027, 1.0, 0.6757, 1.0, 0.7027, 0.0, 0.7297, 0.0, 0.7297, 1.0, 0.7027, 1.0, 0.7297, 0.0, 0.7568, 0.0, 0.7568, 1.0, 0.7297, 1.0, 0.7568, 0.0, 0.7838, 0.0, 0.7838, 1.0, 0.7568, 1.0, 0.7838, 0.0, 0.8108, 0.0, 0.8108, 1.0, 0.7838, 1.0, 0.8108, 0.0, 0.8378, 0.0, 0.8378, 1.0, 0.8108, 1.0, 0.8378, 0.0, 0.8649, 0.0, 0.8649, 1.0, 0.8378, 1.0, 0.8649, 0.0, 0.8919, 0.0, 0.8919, 1.0, 0.8649, 1.0, 0.8919, 0.0, 0.9189, 0.0, 0.9189, 1.0, 0.8919, 1.0, 0.9189, 0.0, 0.9459, 0.0, 0.9459, 1.0, 0.9189, 1.0, 0.9459, 0.0, 0.973, 0.0, 0.973, 1.0, 0.9459, 1.0])
me_plane_005.update()
arm_cover_bones = bpy.data.armatures.new('cover_bones')  # bones are not reproduced
arm_page_borns = bpy.data.armatures.new('page_borns')  # bones are not reproduced

# ---- objects
ob_cover_solid = bpy.data.objects.new('cover_solid', me_plane_001)
ob_cover = bpy.data.objects.new('cover', arm_cover_bones)
ob_pages_solid = bpy.data.objects.new('pages_solid', me_cube_002)
ob_pages = bpy.data.objects.new('pages', arm_page_borns)
ob_page01 = bpy.data.objects.new('page01', me_plane_002)
ob_page01_controller = bpy.data.objects.new('page01_controller', None)
ob_page02 = bpy.data.objects.new('page02', me_plane_003)
ob_page02_controller = bpy.data.objects.new('page02_controller', None)
ob_page03 = bpy.data.objects.new('page03', me_plane_004)
ob_page03_controller = bpy.data.objects.new('page03_controller', None)
ob_page04 = bpy.data.objects.new('page04', me_plane_005)
ob_page04_controller = bpy.data.objects.new('page04_controller', None)

# ---- transforms, parenting, visibility, modifiers, constraints
ob_cover_solid.parent = ob_cover
ob_cover_solid.matrix_parent_inverse = Matrix(((7.341e-07, -0.0, -9.723, 9.919e-08), (-0.0, 9.723, -0.0, -0.0), (9.723, -0.0, 7.341e-07, 1.314), (-0.0, -0.0, -0.0, 1.0)))
ob_cover_solid.location = (0.0, 0.0, 0.0)
ob_cover_solid.scale = (0.1337, 0.189, 0.1337)
_vg = ob_cover_solid.vertex_groups.new(name='cover_back')
_vg.add([0, 1, 2, 3, 4, 5, 13, 14, 15, 16, 17, 19, 20, 21], 1.0, 'REPLACE')
_vg = ob_cover_solid.vertex_groups.new(name='cover_spine')
_vg.add([0, 3, 6, 9, 12, 14, 15, 18, 19, 21, 23, 24, 26, 27, 29, 30], 1.0, 'REPLACE')
_vg = ob_cover_solid.vertex_groups.new(name='cover_top')
_vg.add([6, 7, 8, 9, 10, 11, 22, 24, 25, 26, 28, 29, 30, 31], 1.0, 'REPLACE')
_vg = ob_cover_solid.vertex_groups.new(name='control_cover')
_m = ob_cover_solid.modifiers.new('Armature', 'ARMATURE')
_m.object = ob_cover
ob_cover.location = (-0.1351, 0.0, 0.0)
ob_cover.rotation_euler = (-0.0, 1.571, 0.0)
ob_cover.scale = (0.1028, 0.1028, 0.1028)
ob_pages_solid.parent = ob_pages
ob_pages_solid.matrix_parent_inverse = Matrix(((3.039e-07, -0.0, -4.025, 0.06611), (-0.0, 4.025, -0.0, -0.0), (4.025, -0.0, 3.039e-07, 0.535), (-0.0, -0.0, -0.0, 1.0)))
ob_pages_solid.location = (-0.001293, 0.0, 0.03184)
ob_pages_solid.scale = (0.1316, 0.1802, 0.03083)
_vg = ob_pages_solid.vertex_groups.new(name='pages_back')
_vg.add([0, 2, 4, 6, 8, 9, 10, 11, 34, 35, 36, 37, 38, 39, 40, 41, 42, 43, 44, 45, 46, 47, 48, 49, 50, 51, 52, 53, 68, 69, 70, 71, 72, 73, 74, 75, 76, 77, 78, 79, 80, 81], 1.0, 'REPLACE')
_vg = ob_pages_solid.vertex_groups.new(name='pages_spine_back')
_vg.add([8, 9, 68, 71], 1.0, 'REPLACE')
_vg = ob_pages_solid.vertex_groups.new(name='pages_spine_top')
_vg.add([54, 55], 1.0, 'REPLACE')
_vg = ob_pages_solid.vertex_groups.new(name='pages_top')
_vg.add([1, 3, 5, 7, 12, 13, 14, 15, 16, 17, 18, 19, 20, 21, 22, 23, 24, 25, 26, 27, 28, 29, 30, 31, 32, 33, 54, 55, 56, 57, 58, 59, 60, 61, 62, 63, 64, 65, 66, 67], 1.0, 'REPLACE')
_m = ob_pages_solid.modifiers.new('Armature', 'ARMATURE')
_m.object = ob_pages
_m = ob_pages_solid.modifiers.new('Bevel', 'BEVEL')
_m.width = 0.007
_m.width_pct = 0.007
_m.segments = 3
_m = ob_pages_solid.modifiers.new('Subdivision', 'SUBSURF')
_m.levels = 3
_m.render_levels = 3
ob_pages.location = (-0.1269, 0.0, 0.01642)
ob_pages.rotation_euler = (-0.0, 1.571, 0.0)
ob_pages.scale = (0.2484, 0.2484, 0.2405)
ob_page01.parent = ob_page01_controller
ob_page01.matrix_parent_inverse = Matrix(((32.09, -0.0, 0.0, 4.256), (-0.0, 32.09, -0.0, 0.0), (0.0, 0.0, 32.09, -0.9966), (-0.0, 0.0, -0.0, 1.0)))
ob_page01.location = (-0.00293, 0.0, 0.03106)
ob_page01.scale = (0.1297, 0.1785, 0.1659)
ob_page01.show_axis = True
_m = ob_page01.modifiers.new('SimpleDeform', 'SIMPLE_DEFORM')
_m.deform_method = 'BEND'
_m.deform_axis = 'Z'
_m.origin = ob_page01_controller
_m.factor = 0.0
_m.angle = 0.0
ob_page01_controller.location = (-0.1326, 0.0, 0.03106)
ob_page01_controller.rotation_euler = (1.571, -0.0, 0.0)
ob_page01_controller.scale = (0.03116, 0.03116, 0.03116)
ob_page01_controller.empty_display_type = 'SPHERE'
ob_page01_controller.show_axis = True
ob_page02.parent = ob_page02_controller
ob_page02.matrix_parent_inverse = Matrix(((32.09, -0.0, 0.0, 4.256), (-0.0, 32.09, -0.0, 0.0), (0.0, 0.0, 32.09, -0.9966), (-0.0, 0.0, -0.0, 1.0)))
ob_page02.location = (-0.00293, 0.0, 0.03106)
ob_page02.scale = (0.1297, 0.1785, 0.1659)
ob_page02.show_name = True
ob_page02.show_axis = True
_m = ob_page02.modifiers.new('SimpleDeform', 'SIMPLE_DEFORM')
_m.deform_method = 'BEND'
_m.deform_axis = 'Z'
_m.origin = ob_page02_controller
_m.factor = 0.0
_m.angle = 0.0
ob_page02_controller.location = (-0.1326, 0.0, 0.03106)
ob_page02_controller.rotation_euler = (1.571, -0.0, 0.0)
ob_page02_controller.scale = (0.03116, 0.03116, 0.03116)
ob_page02_controller.empty_display_type = 'SPHERE'
ob_page02_controller.show_axis = True
ob_page03.parent = ob_page03_controller
ob_page03.matrix_parent_inverse = Matrix(((32.09, -0.0, 0.0, 4.256), (-0.0, 32.09, -0.0, 0.0), (0.0, 0.0, 32.09, -0.9966), (-0.0, 0.0, -0.0, 1.0)))
ob_page03.location = (-0.00293, 0.0, 0.03106)
ob_page03.scale = (0.1297, 0.1785, 0.1659)
ob_page03.show_name = True
ob_page03.show_axis = True
_m = ob_page03.modifiers.new('SimpleDeform', 'SIMPLE_DEFORM')
_m.deform_method = 'BEND'
_m.deform_axis = 'Z'
_m.origin = ob_page03_controller
_m.factor = 0.0
_m.angle = 0.0
ob_page03_controller.location = (-0.1326, 0.0, 0.03106)
ob_page03_controller.rotation_euler = (1.571, 0.0, 0.0)
ob_page03_controller.scale = (0.03116, 0.03116, 0.03116)
ob_page03_controller.empty_display_type = 'SPHERE'
ob_page03_controller.show_axis = True
ob_page04.parent = ob_page04_controller
ob_page04.matrix_parent_inverse = Matrix(((32.09, -0.0, 0.0, 4.256), (-0.0, 32.09, -0.0, 0.0), (0.0, 0.0, 32.09, -0.9966), (-0.0, 0.0, -0.0, 1.0)))
ob_page04.location = (-0.00293, 0.0, 0.03106)
ob_page04.scale = (0.1297, 0.1785, 0.1659)
ob_page04.show_name = True
ob_page04.show_axis = True
_m = ob_page04.modifiers.new('SimpleDeform', 'SIMPLE_DEFORM')
_m.deform_method = 'BEND'
_m.deform_axis = 'Z'
_m.origin = ob_page04_controller
_m.factor = 0.0
_m.angle = 0.0
ob_page04_controller.location = (-0.1326, 0.0, 0.03106)
ob_page04_controller.rotation_euler = (1.571, 0.0, 0.0)
ob_page04_controller.scale = (0.03116, 0.03116, 0.03116)
ob_page04_controller.empty_display_type = 'SPHERE'
ob_page04_controller.show_axis = True

# ---- collection membership
col_collection.objects.link(ob_cover_solid)
col_collection.objects.link(ob_cover)
col_collection.objects.link(ob_pages_solid)
col_collection.objects.link(ob_pages)
col_collection.objects.link(ob_page01)
col_collection.objects.link(ob_page01_controller)
col_collection.objects.link(ob_page02)
col_collection.objects.link(ob_page02_controller)
col_collection.objects.link(ob_page03)
col_collection.objects.link(ob_page03_controller)
col_collection.objects.link(ob_page04)
col_collection.objects.link(ob_page04_controller)

# ---- scene / render settings (as saved in the file)
scene.frame_start = 1; scene.frame_end = 60; scene.frame_set(0)
scene.render.engine = 'BLENDER_EEVEE_NEXT'
bpy.context.view_layer.update()

# ---- added for rendering (the .blend has no active camera and no usable light): camera, sun
cam_auto = bpy.data.cameras.new('AutoCamera')
cam_auto.lens = 50.0
cam_auto.sensor_width = 36.0
cam_auto.clip_end = 1000.0
ob_auto_camera = bpy.data.objects.new('AutoCamera', cam_auto)
scene.collection.objects.link(ob_auto_camera)
ob_auto_camera.location = (0.43404, -0.524056, 0.381301)
ob_auto_camera.rotation_euler = (1.09748, -7.21219e-08, 0.694738)
scene.camera = ob_auto_camera
light_auto_sun = bpy.data.lights.new('AutoSun', 'SUN')
light_auto_sun.energy = 3.0
light_auto_sun.angle = 0.0523599
ob_auto_sun = bpy.data.objects.new('AutoSun', light_auto_sun)
scene.collection.objects.link(ob_auto_sun)
ob_auto_sun.rotation_euler = (0.872665, 0.174533, 0.523599)
bpy.context.view_layer.update()

